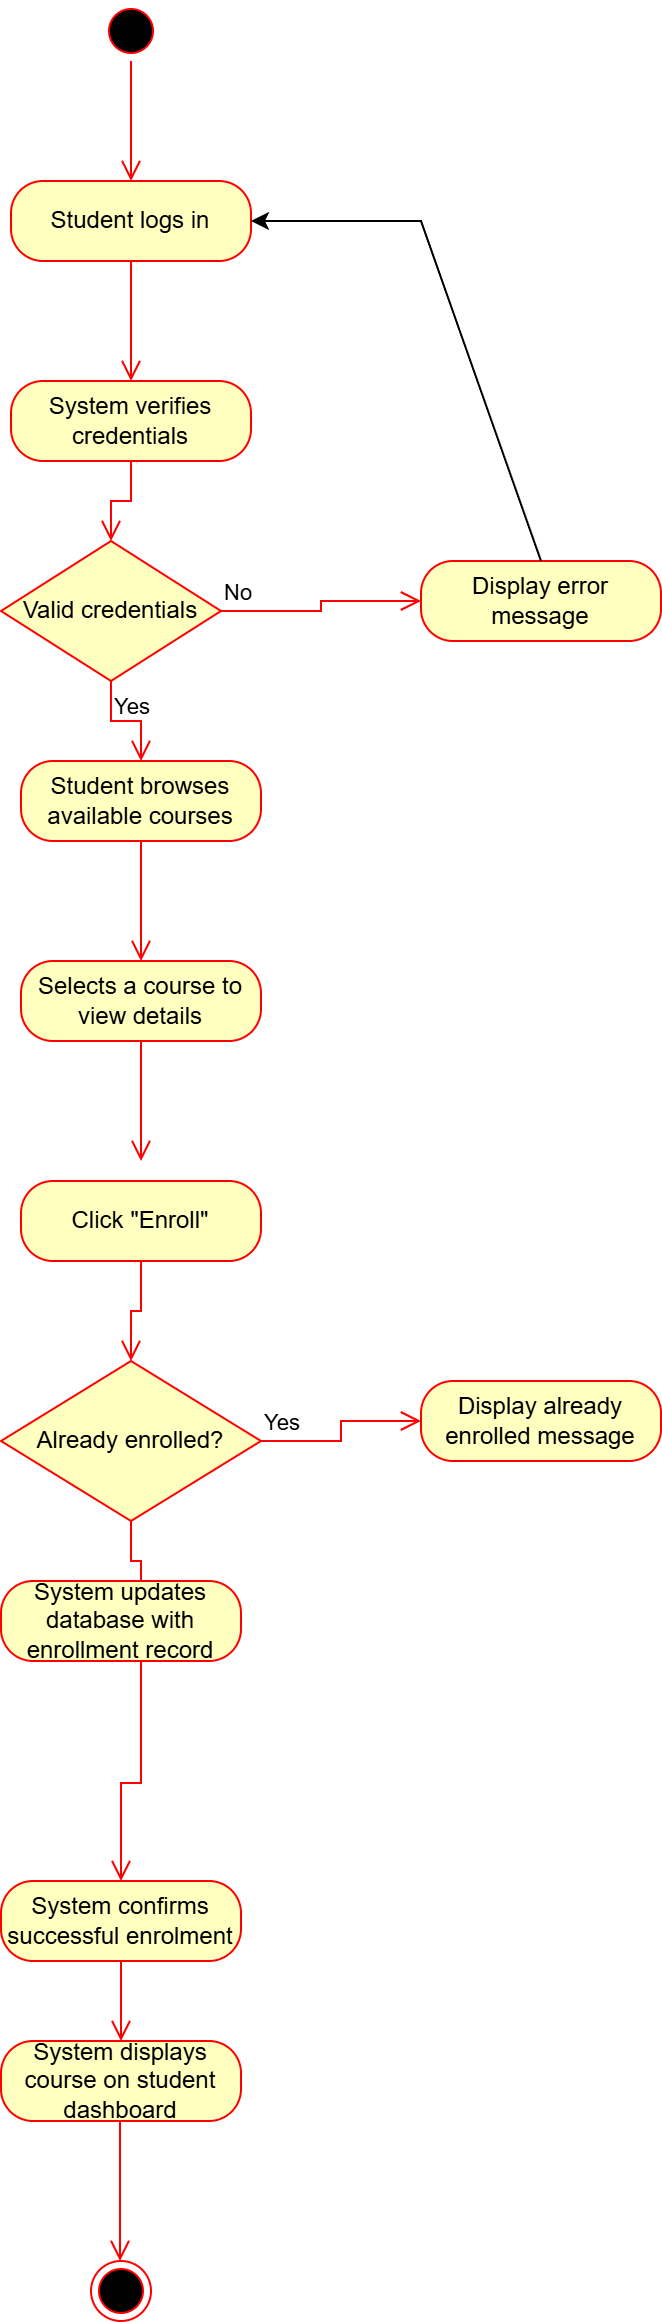

The diagram above was exported from draw.io. Its source (the exported page's mxGraphModel, read from the mxfile embedded in the PNG):
<mxGraphModel dx="872" dy="439" grid="1" gridSize="10" guides="1" tooltips="1" connect="1" arrows="1" fold="1" page="1" pageScale="1" pageWidth="827" pageHeight="1169" math="0" shadow="0">
  <root>
    <mxCell id="0" />
    <mxCell id="1" parent="0" />
    <mxCell id="inZbfdD8bhafHhwBgNSv-4" value="" style="ellipse;html=1;shape=startState;fillColor=#000000;strokeColor=#ff0000;" parent="1" vertex="1">
      <mxGeometry x="100" y="20" width="30" height="30" as="geometry" />
    </mxCell>
    <mxCell id="inZbfdD8bhafHhwBgNSv-5" value="" style="edgeStyle=orthogonalEdgeStyle;html=1;verticalAlign=bottom;endArrow=open;endSize=8;strokeColor=#ff0000;rounded=0;" parent="1" source="inZbfdD8bhafHhwBgNSv-4" edge="1">
      <mxGeometry relative="1" as="geometry">
        <mxPoint x="115" y="110" as="targetPoint" />
      </mxGeometry>
    </mxCell>
    <mxCell id="inZbfdD8bhafHhwBgNSv-12" value="System verifies credentials" style="rounded=1;whiteSpace=wrap;html=1;arcSize=40;fontColor=#000000;fillColor=#ffffc0;strokeColor=#ff0000;" parent="1" vertex="1">
      <mxGeometry x="55" y="210" width="120" height="40" as="geometry" />
    </mxCell>
    <mxCell id="inZbfdD8bhafHhwBgNSv-13" value="" style="edgeStyle=orthogonalEdgeStyle;html=1;verticalAlign=bottom;endArrow=open;endSize=8;strokeColor=#ff0000;rounded=0;entryX=0.5;entryY=0;entryDx=0;entryDy=0;" parent="1" source="inZbfdD8bhafHhwBgNSv-12" target="inZbfdD8bhafHhwBgNSv-16" edge="1">
      <mxGeometry relative="1" as="geometry">
        <mxPoint x="120" y="300" as="targetPoint" />
      </mxGeometry>
    </mxCell>
    <mxCell id="inZbfdD8bhafHhwBgNSv-14" value="Student logs in" style="rounded=1;whiteSpace=wrap;html=1;arcSize=40;fontColor=#000000;fillColor=#ffffc0;strokeColor=#ff0000;" parent="1" vertex="1">
      <mxGeometry x="55" y="110" width="120" height="40" as="geometry" />
    </mxCell>
    <mxCell id="inZbfdD8bhafHhwBgNSv-15" value="" style="edgeStyle=orthogonalEdgeStyle;html=1;verticalAlign=bottom;endArrow=open;endSize=8;strokeColor=#ff0000;rounded=0;" parent="1" source="inZbfdD8bhafHhwBgNSv-14" edge="1">
      <mxGeometry relative="1" as="geometry">
        <mxPoint x="115" y="210" as="targetPoint" />
      </mxGeometry>
    </mxCell>
    <mxCell id="inZbfdD8bhafHhwBgNSv-16" value="Valid credentials" style="rhombus;whiteSpace=wrap;html=1;fontColor=#000000;fillColor=#ffffc0;strokeColor=#ff0000;" parent="1" vertex="1">
      <mxGeometry x="50" y="290" width="110" height="70" as="geometry" />
    </mxCell>
    <mxCell id="inZbfdD8bhafHhwBgNSv-17" value="No" style="edgeStyle=orthogonalEdgeStyle;html=1;align=left;verticalAlign=bottom;endArrow=open;endSize=8;strokeColor=#ff0000;rounded=0;" parent="1" source="inZbfdD8bhafHhwBgNSv-16" edge="1">
      <mxGeometry x="-1" relative="1" as="geometry">
        <mxPoint x="260" y="320" as="targetPoint" />
        <mxPoint as="offset" />
      </mxGeometry>
    </mxCell>
    <mxCell id="inZbfdD8bhafHhwBgNSv-18" value="Yes" style="edgeStyle=orthogonalEdgeStyle;html=1;align=left;verticalAlign=top;endArrow=open;endSize=8;strokeColor=#ff0000;rounded=0;" parent="1" source="inZbfdD8bhafHhwBgNSv-16" edge="1">
      <mxGeometry x="-1" relative="1" as="geometry">
        <mxPoint x="120" y="400" as="targetPoint" />
      </mxGeometry>
    </mxCell>
    <mxCell id="inZbfdD8bhafHhwBgNSv-19" value="Display error message" style="rounded=1;whiteSpace=wrap;html=1;arcSize=40;fontColor=#000000;fillColor=#ffffc0;strokeColor=#ff0000;" parent="1" vertex="1">
      <mxGeometry x="260" y="300" width="120" height="40" as="geometry" />
    </mxCell>
    <mxCell id="inZbfdD8bhafHhwBgNSv-21" value="Student browses available courses" style="rounded=1;whiteSpace=wrap;html=1;arcSize=40;fontColor=#000000;fillColor=#ffffc0;strokeColor=#ff0000;" parent="1" vertex="1">
      <mxGeometry x="60" y="400" width="120" height="40" as="geometry" />
    </mxCell>
    <mxCell id="inZbfdD8bhafHhwBgNSv-22" value="" style="edgeStyle=orthogonalEdgeStyle;html=1;verticalAlign=bottom;endArrow=open;endSize=8;strokeColor=#ff0000;rounded=0;" parent="1" source="inZbfdD8bhafHhwBgNSv-21" edge="1">
      <mxGeometry relative="1" as="geometry">
        <mxPoint x="120" y="500" as="targetPoint" />
      </mxGeometry>
    </mxCell>
    <mxCell id="inZbfdD8bhafHhwBgNSv-23" value="Selects a course to view details" style="rounded=1;whiteSpace=wrap;html=1;arcSize=40;fontColor=#000000;fillColor=#ffffc0;strokeColor=#ff0000;" parent="1" vertex="1">
      <mxGeometry x="60" y="500" width="120" height="40" as="geometry" />
    </mxCell>
    <mxCell id="inZbfdD8bhafHhwBgNSv-24" value="" style="edgeStyle=orthogonalEdgeStyle;html=1;verticalAlign=bottom;endArrow=open;endSize=8;strokeColor=#ff0000;rounded=0;" parent="1" source="inZbfdD8bhafHhwBgNSv-23" edge="1">
      <mxGeometry relative="1" as="geometry">
        <mxPoint x="120" y="600" as="targetPoint" />
      </mxGeometry>
    </mxCell>
    <mxCell id="inZbfdD8bhafHhwBgNSv-25" value="Click &quot;Enroll&quot;" style="rounded=1;whiteSpace=wrap;html=1;arcSize=40;fontColor=#000000;fillColor=#ffffc0;strokeColor=#ff0000;" parent="1" vertex="1">
      <mxGeometry x="60" y="610" width="120" height="40" as="geometry" />
    </mxCell>
    <mxCell id="inZbfdD8bhafHhwBgNSv-26" value="" style="edgeStyle=orthogonalEdgeStyle;html=1;verticalAlign=bottom;endArrow=open;endSize=8;strokeColor=#ff0000;rounded=0;entryX=0.5;entryY=0;entryDx=0;entryDy=0;" parent="1" source="inZbfdD8bhafHhwBgNSv-25" target="inZbfdD8bhafHhwBgNSv-30" edge="1">
      <mxGeometry relative="1" as="geometry">
        <mxPoint x="120" y="710" as="targetPoint" />
      </mxGeometry>
    </mxCell>
    <mxCell id="inZbfdD8bhafHhwBgNSv-30" value="Already enrolled?" style="rhombus;whiteSpace=wrap;html=1;fontColor=#000000;fillColor=#ffffc0;strokeColor=#ff0000;" parent="1" vertex="1">
      <mxGeometry x="50" y="700" width="130" height="80" as="geometry" />
    </mxCell>
    <mxCell id="inZbfdD8bhafHhwBgNSv-31" value="Yes" style="edgeStyle=orthogonalEdgeStyle;html=1;align=left;verticalAlign=bottom;endArrow=open;endSize=8;strokeColor=#ff0000;rounded=0;" parent="1" source="inZbfdD8bhafHhwBgNSv-30" edge="1">
      <mxGeometry x="-1" relative="1" as="geometry">
        <mxPoint x="260" y="730" as="targetPoint" />
        <mxPoint as="offset" />
      </mxGeometry>
    </mxCell>
    <mxCell id="inZbfdD8bhafHhwBgNSv-32" value="" style="edgeStyle=orthogonalEdgeStyle;html=1;align=left;verticalAlign=top;endArrow=open;endSize=8;strokeColor=#ff0000;rounded=0;entryX=0.5;entryY=0;entryDx=0;entryDy=0;" parent="1" source="inZbfdD8bhafHhwBgNSv-30" edge="1">
      <mxGeometry x="-1" relative="1" as="geometry">
        <mxPoint x="120" y="820" as="targetPoint" />
      </mxGeometry>
    </mxCell>
    <mxCell id="inZbfdD8bhafHhwBgNSv-34" value="" style="edgeStyle=orthogonalEdgeStyle;html=1;verticalAlign=bottom;endArrow=open;endSize=8;strokeColor=#ff0000;rounded=0;" parent="1" edge="1" source="inZbfdD8bhafHhwBgNSv-40">
      <mxGeometry relative="1" as="geometry">
        <mxPoint x="110" y="1040" as="targetPoint" />
        <mxPoint x="120" y="860" as="sourcePoint" />
      </mxGeometry>
    </mxCell>
    <mxCell id="inZbfdD8bhafHhwBgNSv-35" value="" style="ellipse;html=1;shape=endState;fillColor=#000000;strokeColor=#ff0000;" parent="1" vertex="1">
      <mxGeometry x="95" y="1150" width="30" height="30" as="geometry" />
    </mxCell>
    <mxCell id="inZbfdD8bhafHhwBgNSv-36" value="Display already enrolled message" style="rounded=1;whiteSpace=wrap;html=1;arcSize=40;fontColor=#000000;fillColor=#ffffc0;strokeColor=#ff0000;" parent="1" vertex="1">
      <mxGeometry x="260" y="710" width="120" height="40" as="geometry" />
    </mxCell>
    <mxCell id="inZbfdD8bhafHhwBgNSv-42" value="" style="endArrow=classic;html=1;rounded=0;entryX=1;entryY=0.5;entryDx=0;entryDy=0;exitX=0.5;exitY=0;exitDx=0;exitDy=0;" parent="1" source="inZbfdD8bhafHhwBgNSv-19" target="inZbfdD8bhafHhwBgNSv-14" edge="1">
      <mxGeometry width="50" height="50" relative="1" as="geometry">
        <mxPoint x="340" y="130" as="sourcePoint" />
        <mxPoint x="440" y="250" as="targetPoint" />
        <Array as="points">
          <mxPoint x="260" y="130" />
        </Array>
      </mxGeometry>
    </mxCell>
    <mxCell id="HRvf8MlSm-QJE6_DuSpY-61" value="" style="edgeStyle=orthogonalEdgeStyle;html=1;verticalAlign=bottom;endArrow=open;endSize=8;strokeColor=#ff0000;rounded=0;exitX=0.575;exitY=0.975;exitDx=0;exitDy=0;exitPerimeter=0;" edge="1" parent="1" source="HRvf8MlSm-QJE6_DuSpY-66" target="inZbfdD8bhafHhwBgNSv-40">
      <mxGeometry relative="1" as="geometry">
        <mxPoint x="120" y="920" as="targetPoint" />
        <mxPoint x="120" y="860" as="sourcePoint" />
        <Array as="points">
          <mxPoint x="120" y="849" />
          <mxPoint x="120" y="911" />
          <mxPoint x="110" y="911" />
        </Array>
      </mxGeometry>
    </mxCell>
    <mxCell id="inZbfdD8bhafHhwBgNSv-40" value="System confirms successful enrolment" style="rounded=1;whiteSpace=wrap;html=1;arcSize=40;fontColor=#000000;fillColor=#ffffc0;strokeColor=#ff0000;" parent="1" vertex="1">
      <mxGeometry x="50" y="960" width="120" height="40" as="geometry" />
    </mxCell>
    <mxCell id="HRvf8MlSm-QJE6_DuSpY-66" value="System updates database with enrollment record" style="rounded=1;whiteSpace=wrap;html=1;arcSize=40;fontColor=#000000;fillColor=#ffffc0;strokeColor=#ff0000;" vertex="1" parent="1">
      <mxGeometry x="50" y="810" width="120" height="40" as="geometry" />
    </mxCell>
    <mxCell id="HRvf8MlSm-QJE6_DuSpY-68" value="System displays course on student dashboard" style="rounded=1;whiteSpace=wrap;html=1;arcSize=40;fontColor=#000000;fillColor=#ffffc0;strokeColor=#ff0000;" vertex="1" parent="1">
      <mxGeometry x="50" y="1040" width="120" height="40" as="geometry" />
    </mxCell>
    <mxCell id="HRvf8MlSm-QJE6_DuSpY-72" value="" style="edgeStyle=orthogonalEdgeStyle;html=1;verticalAlign=bottom;endArrow=open;endSize=8;strokeColor=#ff0000;rounded=0;" edge="1" parent="1">
      <mxGeometry relative="1" as="geometry">
        <mxPoint x="109.5" y="1150" as="targetPoint" />
        <mxPoint x="109.5" y="1080" as="sourcePoint" />
      </mxGeometry>
    </mxCell>
  </root>
</mxGraphModel>